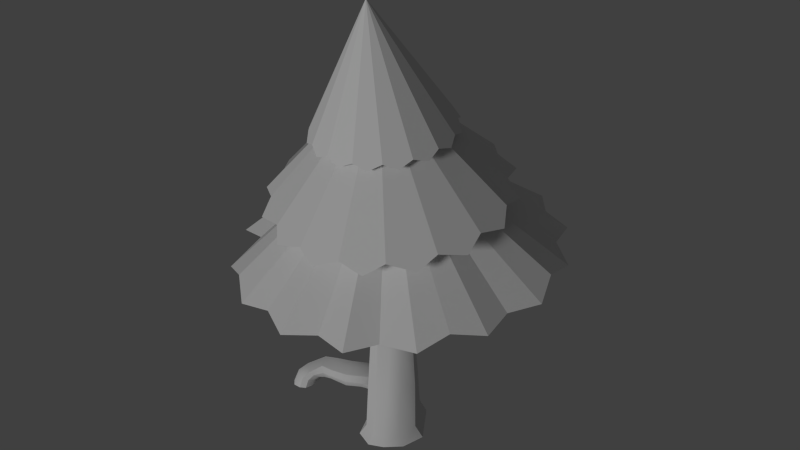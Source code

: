 # Source: conifersB.blend  (saved by Blender 2.78.0; exported with 4.5.12 LTS)
import bpy
from mathutils import Matrix  # noqa: F401  (used for matrix-valued properties, if any)

bpy.ops.wm.read_factory_settings(use_empty=True)
scene = bpy.context.scene
scene.name = 'Scene'

# ---- collections
col_collection_1 = bpy.data.collections.new('Collection 1'); scene.collection.children.link(col_collection_1)

# ---- world
world_world = bpy.data.worlds.new('World'); scene.world = world_world
world_world.color = (0.05088, 0.05088, 0.05088)
world_world.use_sun_shadow = False
world_world.sun_shadow_jitter_overblur = 0.0
world_world.cycles.sampling_method = 'NONE'
world_world.cycles.sample_map_resolution = 256

# ---- lights
light_hemi = bpy.data.lights.new('Hemi', 'SUN')
light_hemi.transmission_factor = 0.0
light_hemi.angle = 0.1993
light_hemi.energy = 1.0
light_hemi.shadow_buffer_clip_start = 0.5
light_hemi.shadow_soft_size = 0.1
light_hemi.shadow_cascade_max_distance = 1000.0

# ---- meshes
me_coniferb = bpy.data.meshes.new('coniferB')
me_coniferb.from_pydata([(-22.74, -1.976, -0.1448), (-23.08, -3.346, -0.2908), (-24.54, -4.244, -0.3593), (-25.47, -3.817, -0.2835), (-26.07, -2.593, -0.1397), (-26.68, -1.402, 0.1134), (-26.09, -0.17, 0.1376), (-25.11, 0.7737, 0.1458), (-24.02, 0.08591, 0.04287), (-23.38, -2.265, 17.14), (-23.37, -2.164, 12.97), (-23.41, -2.037, 11.31), (-23.51, -1.638, 8.392), (-23.44, -1.407, 5.472), (-23.19, -1.468, 2.675), (-23.56, -2.883, 17.14), (-23.54, -2.809, 12.97), (-23.58, -2.692, 11.32), (-23.69, -2.331, 8.423), (-23.63, -2.319, 5.531), (-23.4, -2.667, 2.667), (-24.57, -3.615, 17.14), (-24.62, -3.585, 12.97), (-24.68, -3.485, 11.32), (-24.88, -3.193, 8.434), (-24.99, -3.161, 5.553), (-24.87, -3.535, 2.728), (-25.2, -3.507, 17.14), (-25.27, -3.452, 12.97), (-25.35, -3.342, 11.31), (-25.59, -3.022, 8.39), (-25.8, -2.946, 5.466), (-25.76, -3.254, 2.575), (-25.44, -2.712, 17.14), (-25.55, -2.64, 12.96), (-25.65, -2.542, 11.32), (-25.93, -2.19, 8.343), (-26.17, -2.033, 5.375), (-26.22, -2.199, 2.462), (-25.52, -2.036, 17.14), (-25.62, -1.922, 12.96), (-25.78, -1.874, 11.41), (-26.07, -1.456, 8.301), (-26.24, -1.228, 5.291), (-26.37, -1.199, 2.398), (-25.03, -1.403, 17.14), (-25.11, -1.25, 12.95), (-25.45, -1.211, 11.75), (-25.67, -0.6064, 8.272), (-25.75, -0.4325, 5.229), (-25.93, -0.2035, 2.262), (-24.65, -1.237, 17.14), (-24.73, -0.8341, 12.95), (-24.67, -0.6952, 11.27), (-25.02, 0.01549, 8.233), (-25.17, 0.4802, 5.171), (-25.17, 0.755, 2.175), (-24.03, -1.435, 17.17), (-24.06, -1.195, 12.97), (-24.07, -1.053, 11.3), (-24.29, -0.501, 8.301), (-24.35, -0.08736, 5.283), (-24.25, 0.1506, 2.317), (-26.12, 0.5148, 14.8), (-26.34, 1.151, 14.66), (-25.63, 0.938, 14.84), (-25.81, 1.693, 14.74), (-22.29, -1.738, -0.9793), (-22.65, -3.34, -0.9793), (-24.57, -4.666, -0.9793), (-25.82, -4.127, -0.9793), (-26.54, -2.498, -0.9793), (-27.35, -1.31, -0.9793), (-26.67, 0.2757, -0.9793), (-25.25, 1.402, -0.9793), (-23.94, 0.7354, -0.9793), (-31.41, -0.1373, -0.2316), (-30.31, 0.2664, -0.3306), (-31.17, -0.8117, -0.7107), (-30.02, -0.524, -0.8912), (-31.0, -1.411, -0.2946), (-29.71, -1.185, -0.4334), (-30.94, -1.564, 0.05855), (-29.61, -1.34, -0.001561), (-30.93, -1.387, 0.443), (-29.67, -1.103, 0.4312), (-31.01, -0.9258, 0.7696), (-29.84, -0.5761, 0.8008), (-31.17, -0.4967, 0.9095), (-30.04, -0.09843, 0.9287), (-31.32, -0.1863, 0.4984), (-30.21, 0.2012, 0.4453), (-29.57, 0.8073, -0.3646), (-29.39, -0.1332, -0.8807), (-28.85, -0.6213, -0.4659), (-28.58, -0.6277, -0.08371), (-28.5, -0.2549, 0.332), (-28.66, 0.4016, 0.696), (-28.93, 0.8423, 0.7182), (-29.23, 0.9678, 0.2987), (-29.38, 1.062, -0.5289), (-29.2, 0.06338, -0.9845), (-28.6, -0.3274, -0.6223), (-28.29, -0.2632, -0.2943), (-28.21, 0.1849, 0.06502), (-28.38, 0.8912, 0.3803), (-28.66, 1.309, 0.4008), (-29.0, 1.358, 0.04585), (-29.2, 1.902, -0.9729), (-28.96, 0.2552, -0.9729), (-27.99, 0.07906, -0.9729), (-27.52, 0.431, -0.9729), (-27.42, 1.171, -0.9729), (-27.64, 2.148, -0.9729), (-28.05, 2.663, -0.9729), (-28.61, 2.636, -0.9729), (-31.62, -0.7873, -0.6111), (-31.45, -1.587, -0.2636), (-31.89, -1.081, 0.7074), (-32.05, -0.1673, -0.1012), (-31.47, -1.72, 0.1295), (-31.66, -1.555, 0.5686), (-32.08, -0.724, 0.7756), (-32.16, -0.3885, 0.4817), (-32.87, -0.8937, -0.5796), (-32.14, -1.178, -0.8269), (-32.08, -2.055, -0.6127), (-32.19, -2.488, -0.4339), (-32.5, -2.703, -0.2456), (-32.98, -2.653, -0.09484), (-33.31, -2.266, -0.08393), (-33.28, -1.607, -0.244), (-33.0, -1.087, -0.9729), (-32.22, -1.303, -0.9729), (-32.1, -2.228, -0.9729), (-32.24, -2.711, -0.9729), (-32.62, -2.942, -0.9729), (-33.16, -2.938, -0.9729), (-33.55, -2.538, -0.9729), (-33.5, -1.852, -0.9729), (-32.9, -1.134, 0.1732), (-32.89, -1.717, 0.3633), (-31.86, -1.814, -0.3313), (-31.96, -2.163, -0.06426), (-32.63, -0.5452, -0.297), (-32.23, -2.232, 0.1604), (-31.95, -0.9875, -0.6844), (-32.63, -2.069, 0.316), (-24.94, -0.2381, 12.27), (-25.58, -0.5492, 12.21), (-25.54, -0.2734, 11.07), (-25.13, 0.2033, 10.92), (-23.81, -4.031, -0.325), (-24.14, -3.249, 2.698), (-24.31, -2.81, 5.542), (-24.28, -2.762, 8.429), (-24.13, -3.088, 11.32), (-24.08, -3.197, 12.97), (-24.06, -3.249, 17.14), (-23.61, -4.239, -0.9793), (-31.41, -0.01069, 0.223), (-30.33, 0.3965, 0.1612), (-29.46, 1.045, 0.07328), (-29.23, 1.367, -0.1417), (-28.94, 2.504, -0.9729), (-33.21, -1.208, -0.3528), (-33.4, -1.441, -0.9729), (-32.89, -0.7724, 0.02693), (-32.18, -0.1643, 0.2972), (-21.73, 0.8661, 21.36), (-23.32, 1.704, 21.53), (-25.12, 1.88, 21.59), (-25.95, 1.484, 21.89), (-26.85, 1.363, 21.55), (-28.94, -4.01, 21.11), (-28.77, -4.831, 20.64), (-20.59, -0.5152, 21.12), (-24.21, -4.684, 29.28), (-22.51, -6.714, 20.22), (-24.24, -7.231, 20.17), (-26.04, -7.055, 20.24), (-28.13, -5.527, 20.86), (-25.67, -3.039, 14.19), (-25.95, -2.515, 14.06), (-26.36, -1.952, 13.93), (-26.14, -1.283, 13.52), (-31.64, -6.899, 12.56), (-32.06, -5.71, 12.02), (-31.64, -4.295, 11.65), (-32.2, -3.224, 10.98), (-31.6, -1.863, 10.62), (-31.78, -0.7202, 9.41), (-31.12, 0.2065, 8.52), (-24.57, -3.629, 19.94), (-25.42, -3.269, 19.99), (-25.01, -1.3, 20.24), (-23.43, -1.978, 20.16), (-23.34, -2.428, 20.09), (-24.1, -3.54, 19.95), (-25.69, -2.875, 20.04), (-25.78, -2.411, 20.1), (-24.08, -1.306, 20.24), (-25.03, -3.533, 19.95), (-23.43, -2.89, 20.03), (-23.69, -1.584, 20.21), (-25.68, -1.949, 20.16), (-24.55, -1.211, 20.25), (-25.41, -1.559, 20.21), (-23.7, -3.281, 19.98), (-16.34, 3.752, 13.63), (-16.95, 6.016, 13.54), (-19.01, 6.65, 13.79), (-20.39, 8.332, 13.85), (-22.54, 8.151, 14.02), (-24.47, 9.165, 13.97), (-26.45, 8.393, 14.45), (-28.55, 8.389, 13.88), (-29.96, 6.721, 13.82), (-32.03, 6.122, 13.59), (-32.9, 4.16, 13.88), (-34.36, 2.708, 13.16), (-34.48, 0.5525, 13.48), (-35.2, -1.332, 12.64), (-34.29, -3.344, 12.66), (-34.42, -5.384, 12.12), (-14.67, 2.57, 13.09), (-14.53, 0.3922, 13.46), (-13.88, -1.482, 12.57), (-14.93, -3.411, 12.45), (-14.73, -5.522, 12.05), (-16.23, -7.063, 12.31), (-17.06, -8.936, 11.62), (-19.32, -9.472, 11.55), (-20.54, -11.2, 11.33), (-22.67, -10.89, 11.46), (-24.62, -11.98, 11.24), (-26.58, -11.03, 11.63), (-28.7, -11.15, 11.36), (-30.28, -9.828, 12.17), (-32.14, -8.83, 11.67), (-31.87, -6.416, 12.86), (-23.72, -1.842, 14.77), (-23.79, -1.629, 14.75), (-23.98, -1.557, 14.8), (-24.12, -1.406, 14.78), (-24.33, -1.411, 14.82), (-24.51, -1.326, 14.79), (-24.95, -1.358, 14.73), (-24.97, -1.284, 14.72), (-25.17, -1.456, 14.7), (-25.15, -1.518, 14.71), (-25.32, -1.809, 14.77), (-25.47, -1.947, 14.71), (-25.47, -2.154, 14.73), (-25.55, -2.336, 14.66), (-25.47, -2.529, 14.68), (-25.47, -2.725, 14.61), (-23.57, -1.96, 14.7), (-23.57, -2.168, 14.72), (-23.5, -2.35, 14.65), (-23.58, -2.542, 14.67), (-23.58, -2.739, 14.6), (-23.72, -2.887, 14.63), (-23.8, -3.067, 14.56), (-23.99, -3.15, 14.59), (-24.14, -3.285, 14.53), (-24.34, -3.29, 14.58), (-24.53, -3.36, 14.53), (-24.72, -3.292, 14.58), (-24.92, -3.28, 14.54), (-25.07, -3.146, 14.6), (-25.25, -3.057, 14.57), (-25.28, -2.872, 14.85), (-24.81, -3.627, 19.94), (-25.25, -3.44, 19.96), (-24.31, -1.213, 20.25), (-23.34, -2.669, 20.06), (-24.32, -3.63, 19.94), (-23.53, -1.768, 20.19), (-24.79, -1.209, 20.25), (-25.58, -1.728, 20.19), (-25.24, -1.39, 20.23), (-23.53, -3.112, 20.0), (-23.34, -2.188, 20.12), (-25.59, -3.097, 20.01), (-25.78, -2.652, 20.07), (-23.86, -1.4, 20.22), (-23.87, -3.449, 19.96), (-25.77, -2.171, 20.13), (-18.98, 2.038, 17.78), (-19.52, 3.75, 17.69), (-21.1, 3.964, 18.13), (-22.23, 5.169, 18.09), (-23.81, 4.788, 18.44), (-25.3, 5.457, 18.28), (-26.65, 4.516, 18.53), (-28.25, 4.569, 18.24), (-29.18, 3.229, 18.43), (-30.65, 2.643, 17.96), (-31.07, 1.244, 18.24), (-32.12, -0.03062, 17.49), (-31.73, -1.695, 17.45), (-32.44, -3.043, 16.91), (-31.59, -4.349, 16.98), (-31.56, -5.937, 16.29), (-17.58, 1.416, 17.14), (-24.37, -3.516, 24.77), (-17.52, -0.1272, 17.24), (-16.7, -1.477, 16.52), (-17.32, -2.917, 16.59), (-17.02, -4.49, 15.93), (-18.19, -5.729, 16.08), (-18.49, -7.163, 15.47), (-20.08, -8.0, 15.76), (-20.88, -9.09, 15.19), (-22.53, -9.202, 15.6), (-23.84, -9.977, 15.14), (-25.16, -9.568, 15.72), (-26.91, -9.689, 15.34), (-27.89, -8.686, 15.92), (-29.62, -8.27, 15.74), (-30.22, -6.871, 16.4), (-25.74, -2.794, 14.0), (-26.1, -2.248, 13.98), (-26.16, -1.684, 13.67), (-25.67, -3.039, 14.19), (-25.95, -2.515, 14.06), (-26.36, -1.952, 13.93), (-26.14, -1.283, 13.52), (-31.64, -6.899, 12.56), (-32.06, -5.71, 12.02), (-31.64, -4.295, 11.65), (-32.2, -3.224, 10.98), (-31.6, -1.863, 10.62), (-31.78, -0.7202, 9.41), (-31.12, 0.2065, 8.52), (-25.74, -2.794, 14.0), (-26.1, -2.248, 13.98), (-26.16, -1.684, 13.67), (-18.98, 2.038, 17.78), (-19.52, 3.75, 17.69), (-21.1, 3.964, 18.13), (-22.23, 5.169, 18.09), (-23.81, 4.788, 18.44), (-25.3, 5.457, 18.28), (-26.65, 4.516, 18.53), (-28.25, 4.569, 18.24), (-29.18, 3.229, 18.43), (-30.65, 2.643, 17.96), (-31.07, 1.244, 18.24), (-32.12, -0.03062, 17.49), (-31.73, -1.695, 17.45), (-32.44, -3.043, 16.91), (-31.59, -4.349, 16.98), (-31.56, -5.937, 16.29), (-17.58, 1.416, 17.14), (-24.5, -2.744, 21.11), (-17.52, -0.1272, 17.24), (-16.7, -1.477, 16.52), (-17.32, -2.917, 16.59), (-17.02, -4.49, 15.93), (-18.19, -5.729, 16.08), (-18.49, -7.163, 15.47), (-20.08, -8.0, 15.76), (-20.88, -9.09, 15.19), (-22.53, -9.202, 15.6), (-23.84, -9.977, 15.14), (-25.16, -9.568, 15.72), (-26.91, -9.689, 15.34), (-27.89, -8.686, 15.92), (-29.62, -8.27, 15.74), (-30.22, -6.871, 16.4), (-21.24, -0.06581, 21.72), (-22.56, 1.152, 21.77), (-24.22, 1.652, 21.88), (-27.49, 0.6747, 21.8), (-28.25, 0.2304, 21.4), (-28.59, -0.6537, 21.62), (-29.11, -1.344, 21.18), (-29.11, -2.299, 21.38), (-29.29, -3.122, 20.91), (-24.36, -3.568, 25.12), (-20.4, -1.457, 21.32), (-20.07, -2.23, 20.85), (-20.24, -3.168, 21.06), (-20.25, -4.007, 20.58), (-20.75, -4.813, 20.81), (-21.11, -5.582, 20.36), (-21.86, -6.141, 20.63), (-23.39, -6.951, 20.54), (-25.13, -7.118, 20.55), (-26.79, -6.618, 20.66), (-27.63, -6.212, 20.4)], [], [(61, 13, 14, 62), (60, 12, 13, 61), (59, 11, 12, 60), (58, 10, 11, 59), (57, 9, 10, 58), (0, 67, 75, 8), (52, 51, 57, 58), (7, 8, 75, 74), (56, 55, 61, 62), (55, 54, 60, 61), (54, 53, 59, 60), (53, 52, 58, 59), (6, 50, 56, 7), (50, 49, 55, 56), (49, 48, 54, 55), (149, 148, 65, 63), (47, 46, 52, 53), (46, 45, 51, 52), (40, 39, 45, 46), (5, 6, 73, 72), (44, 43, 49, 50), (43, 42, 48, 49), (42, 41, 47, 48), (41, 40, 46, 47), (34, 33, 39, 40), (4, 5, 72, 71), (38, 37, 43, 44), (37, 36, 42, 43), (36, 35, 41, 42), (35, 34, 40, 41), (3, 32, 38, 4), (32, 31, 37, 38), (31, 30, 36, 37), (30, 29, 35, 36), (29, 28, 34, 35), (28, 27, 33, 34), (22, 21, 27, 28), (2, 3, 70, 69), (26, 25, 31, 32), (25, 24, 30, 31), (24, 23, 29, 30), (23, 22, 28, 29), (156, 157, 22, 23), (152, 2, 69, 159), (153, 154, 25, 26), (154, 155, 24, 25), (155, 156, 23, 24), (157, 158, 21, 22), (0, 14, 20, 1), (14, 13, 19, 20), (13, 12, 18, 19), (12, 11, 17, 18), (11, 10, 16, 17), (10, 9, 15, 16), (54, 48, 150, 151), (150, 149, 63, 64), (148, 151, 66, 65), (151, 150, 64, 66), (7, 56, 62, 8), (6, 7, 74, 73), (0, 1, 68, 67), (3, 4, 71, 70), (77, 161, 162, 92), (77, 92, 93, 79), (81, 79, 93, 94), (80, 81, 83, 82), (83, 95, 96, 85), (87, 85, 96, 97), (86, 87, 89, 88), (88, 89, 91, 90), (94, 93, 101, 102), (161, 91, 99, 162), (125, 126, 134, 133), (96, 95, 103, 104), (162, 99, 107, 163), (83, 81, 94, 95), (89, 87, 97, 98), (97, 96, 104, 105), (92, 100, 101, 93), (91, 89, 98, 99), (103, 102, 110, 111), (105, 104, 112, 113), (100, 108, 109, 101), (102, 101, 109, 110), (98, 97, 105, 106), (99, 98, 106, 107), (124, 132, 166, 165), (95, 94, 102, 103), (104, 103, 111, 112), (82, 84, 121, 120), (84, 86, 118, 121), (124, 144, 146, 125), (78, 80, 117, 116), (106, 105, 113, 114), (107, 106, 114, 115), (145, 128, 127, 143), (167, 165, 131, 140), (80, 82, 120, 117), (86, 88, 122, 118), (147, 129, 128, 145), (79, 81, 80, 78), (88, 90, 123, 122), (145, 143, 120, 121), (167, 140, 123, 168), (76, 78, 116, 119), (118, 122, 141, 147), (77, 79, 78, 76), (118, 147, 145, 121), (141, 140, 131, 130), (144, 124, 165, 167), (142, 143, 127, 126), (127, 128, 136, 135), (128, 129, 137, 136), (124, 125, 133, 132), (116, 117, 142, 146), (147, 141, 130, 129), (119, 116, 146, 144), (142, 126, 125, 146), (129, 130, 138, 137), (130, 131, 139, 138), (126, 127, 135, 134), (122, 123, 140, 141), (83, 85, 84, 82), (117, 120, 143, 142), (53, 54, 151, 148), (48, 47, 149, 150), (47, 53, 148, 149), (4, 38, 44, 5), (5, 44, 50, 6), (2, 26, 32, 3), (62, 14, 0, 8), (153, 152, 1, 20), (26, 2, 152, 153), (16, 15, 158, 157), (18, 17, 156, 155), (19, 18, 155, 154), (20, 19, 154, 153), (1, 152, 159, 68), (17, 16, 157, 156), (85, 87, 86, 84), (91, 161, 160, 90), (131, 165, 166, 139), (76, 119, 168, 160), (144, 167, 168, 119), (90, 160, 168, 123), (107, 115, 164, 163), (100, 163, 164, 108), (92, 162, 163, 100), (161, 77, 76, 160), (177, 388, 387, 386), (177, 379, 380, 174), (177, 375, 376, 377), (177, 174, 175), (177, 374, 171, 172), (177, 389, 178, 388), (177, 377, 378, 379), (177, 384, 383, 382), (177, 372, 169, 373), (177, 382, 176, 372), (177, 386, 385, 384), (177, 172, 173), (177, 391, 180, 390), (177, 181, 392, 391), (177, 373, 170, 374), (177, 390, 179, 389), (185, 192, 191, 324), (183, 188, 187, 322), (187, 186, 182, 322), (191, 190, 184, 324), (184, 190, 189, 323), (198, 277, 234, 233), (239, 194, 284, 240), (227, 259, 258, 226), (236, 268, 267, 235), (228, 260, 259, 227), (222, 254, 255, 223), (219, 251, 252, 220), (237, 269, 268, 236), (229, 261, 260, 228), (214, 246, 247, 215), (238, 270, 269, 237), (215, 247, 248, 216), (223, 255, 256, 224), (239, 271, 270, 238), (213, 245, 246, 214), (230, 262, 261, 229), (211, 243, 244, 212), (216, 248, 249, 217), (231, 263, 262, 230), (240, 272, 271, 239), (210, 242, 243, 211), (232, 264, 263, 231), (209, 241, 242, 210), (224, 256, 272, 240), (220, 252, 253, 221), (233, 265, 264, 232), (225, 257, 241, 209), (217, 249, 250, 218), (234, 266, 265, 233), (226, 258, 257, 225), (221, 253, 254, 222), (235, 267, 266, 234), (218, 250, 251, 219), (218, 219, 280, 207), (215, 279, 206, 214), (221, 288, 205, 220), (204, 210, 211, 286), (229, 203, 282, 230), (236, 273, 202, 237), (212, 213, 275, 201), (200, 222, 223, 285), (224, 199, 285, 223), (283, 197, 227, 226), (225, 196, 283, 226), (217, 281, 195, 216), (235, 193, 273, 236), (240, 284, 199, 224), (198, 233, 232, 287), (229, 228, 276, 203), (197, 276, 228, 227), (202, 274, 238, 237), (200, 288, 221, 222), (239, 238, 274, 194), (234, 277, 193, 235), (214, 206, 275, 213), (205, 280, 219, 220), (216, 195, 279, 215), (209, 278, 196, 225), (218, 207, 281, 217), (230, 282, 208, 231), (212, 201, 286, 211), (204, 278, 209, 210), (231, 208, 287, 232), (306, 313, 312, 311), (306, 301, 302, 303), (306, 297, 298, 299), (306, 303, 304), (306, 293, 294, 295), (306, 315, 314, 313), (306, 299, 300, 301), (306, 309, 308, 307), (306, 289, 290, 291), (306, 307, 305, 289), (306, 311, 310, 309), (306, 295, 296), (306, 319, 318, 317), (306, 321, 320, 319), (306, 291, 292, 293), (306, 317, 316, 315), (189, 188, 183, 323), (212, 244, 245, 213), (328, 338, 334, 335), (326, 336, 330, 331), (330, 336, 325, 329), (334, 338, 327, 333), (327, 337, 332, 333), (332, 337, 326, 331), (356, 361, 362, 363), (356, 353, 352, 351), (356, 349, 348, 347), (371, 354, 353, 356), (356, 345, 344, 343), (356, 363, 364, 365), (356, 351, 350, 349), (356, 357, 358, 359), (356, 341, 340, 339), (356, 339, 355, 357), (356, 359, 360, 361), (347, 346, 345, 356), (356, 367, 368, 369), (356, 369, 370, 371), (356, 343, 342, 341), (356, 365, 366, 367), (381, 386, 387, 388), (381, 174, 380, 379), (381, 377, 376, 375), (181, 175, 174, 381), (381, 172, 171, 374), (381, 388, 178, 389), (381, 379, 378, 377), (381, 382, 383, 384), (381, 373, 169, 372), (381, 372, 176, 382), (381, 384, 385, 386), (173, 172, 381), (381, 390, 180, 391), (381, 391, 392, 181), (381, 374, 170, 373), (381, 389, 179, 390), (181, 177, 175), (321, 306, 304), (297, 306, 296), (375, 177, 173), (375, 173, 381)])
me_coniferb.polygons.foreach_set('use_smooth', [1, 1, 1, 1, 1, 1, 1, 1, 1, 1, 1, 1, 1, 1, 1, 1, 1, 1, 1, 1, 1, 1, 1, 1, 1, 1, 1, 1, 1, 1, 1, 1, 1, 1, 1, 1, 1, 1, 1, 1, 1, 1, 1, 1, 1, 1, 1, 1, 1, 1, 1, 1, 1, 1, 1, 1, 1, 1, 1, 1, 1, 1, 1, 1, 1, 1, 1, 1, 1, 1, 1, 1, 1, 1, 1, 1, 1, 1, 1, 1, 1, 1, 1, 1, 1, 1, 1, 1, 1, 1, 1, 1, 1, 1, 1, 1, 1, 1, 1, 1, 1, 1, 1, 1, 1, 1, 1, 1, 1, 1, 1, 1, 1, 1, 1, 1, 1, 1, 1, 1, 1, 1, 1, 1, 1, 1, 1, 1, 1, 1, 1, 1, 1, 1, 1, 1, 1, 1, 1, 1, 1, 1, 1, 1, 1, 1, 1, 1, 1, 0, 0, 0, 0, 0, 0, 0, 0, 0, 0, 0, 0, 0, 0, 0, 0, 0, 0, 0, 0, 0, 0, 0, 0, 0, 0, 0, 0, 0, 0, 0, 0, 0, 0, 0, 0, 0, 0, 0, 0, 0, 0, 0, 0, 0, 0, 0, 0, 0, 0, 0, 0, 0, 0, 0, 0, 0, 0, 0, 0, 0, 0, 0, 0, 0, 0, 0, 0, 0, 0, 0, 0, 0, 0, 0, 0, 0, 0, 0, 0, 0, 0, 0, 0, 0, 0, 0, 0, 0, 0, 0, 0, 0, 0, 0, 0, 0, 0, 0, 0, 0, 0, 0, 0, 0, 0, 0, 0, 0, 0, 0, 0, 0, 0, 0, 0, 0, 0, 0, 0, 0, 0, 0, 0, 0, 0, 0, 0, 0, 0, 0, 0, 0, 0, 0, 0, 0, 0, 0, 0, 0, 0, 0, 0, 0])
_k = set([(0, 14), (0, 67), (2, 26), (2, 69), (3, 32), (3, 70), (5, 44), (5, 72), (6, 50), (6, 73), (7, 56), (7, 74), (8, 62), (8, 75), (9, 10), (10, 11), (11, 12), (12, 13), (13, 14), (21, 22), (22, 23), (23, 24), (24, 25), (25, 26), (27, 28), (28, 29), (29, 30), (30, 31), (31, 32), (39, 40), (40, 41), (41, 42), (42, 43), (43, 44), (45, 46), (46, 47), (47, 149), (48, 49), (48, 150), (49, 50), (51, 52), (52, 53), (53, 148), (54, 55), (54, 151), (55, 56), (57, 58), (58, 59), (59, 60), (60, 61), (61, 62), (63, 149), (64, 150), (65, 148), (66, 151), (76, 77), (76, 119), (77, 92), (82, 83), (82, 120), (83, 95), (84, 85), (84, 121), (85, 96), (88, 89), (88, 122), (89, 98), (92, 100), (95, 103), (96, 104), (98, 106), (100, 108), (103, 111), (104, 112), (106, 114), (119, 144), (120, 143), (121, 145), (122, 141), (124, 132), (124, 144), (127, 135), (127, 143), (128, 136), (128, 145), (130, 138), (130, 141)])
me_coniferb.attributes.new('sharp_edge', 'BOOLEAN', 'EDGE').data.foreach_set('value', [ (min(e.vertices), max(e.vertices)) in _k for e in me_coniferb.edges])
_uv = me_coniferb.uv_layers.new(name='UVMap')
_uv.uv.foreach_set('vector', [0.75, 0.75, 0.75, 0.75, 0.75, 0.75, 0.75, 0.75, 0.75, 0.75, 0.75, 0.75, 0.75, 0.75, 0.75, 0.75, 0.75, 0.75, 0.75, 0.75, 0.75, 0.75, 0.75, 0.75, 0.75, 0.75, 0.75, 0.75, 0.75, 0.75, 0.75, 0.75, 0.75, 0.75, 0.75, 0.75, 0.75, 0.75, 0.75, 0.75, 0.75, 0.75, 0.75, 0.75, 0.75, 0.75, 0.75, 0.75, 0.75, 0.75, 0.75, 0.75, 0.75, 0.75, 0.75, 0.75, 0.75, 0.75, 0.75, 0.75, 0.75, 0.75, 0.75, 0.75, 0.75, 0.75, 0.75, 0.75, 0.75, 0.75, 0.75, 0.75, 0.75, 0.75, 0.75, 0.75, 0.75, 0.75, 0.75, 0.75, 0.75, 0.75, 0.75, 0.75, 0.75, 0.75, 0.75, 0.75, 0.75, 0.75, 0.75, 0.75, 0.75, 0.75, 0.75, 0.75, 0.75, 0.75, 0.75, 0.75, 0.75, 0.75, 0.75, 0.75, 0.75, 0.75, 0.75, 0.75, 0.75, 0.75, 0.75, 0.75, 0.75, 0.75, 0.75, 0.75, 0.75, 0.75, 0.75, 0.75, 0.75, 0.75, 0.75, 0.75, 0.75, 0.75, 0.75, 0.75, 0.75, 0.75, 0.75, 0.75, 0.75, 0.75, 0.75, 0.75, 0.75, 0.75, 0.75, 0.75, 0.75, 0.75, 0.75, 0.75, 0.75, 0.75, 0.75, 0.75, 0.75, 0.75, 0.75, 0.75, 0.75, 0.75, 0.75, 0.75, 0.75, 0.75, 0.75, 0.75, 0.75, 0.75, 0.75, 0.75, 0.75, 0.75, 0.75, 0.75, 0.75, 0.75, 0.75, 0.75, 0.75, 0.75, 0.75, 0.75, 0.75, 0.75, 0.75, 0.75, 0.75, 0.75, 0.75, 0.75, 0.75, 0.75, 0.75, 0.75, 0.75, 0.75, 0.75, 0.75, 0.75, 0.75, 0.75, 0.75, 0.75, 0.75, 0.75, 0.75, 0.75, 0.75, 0.75, 0.75, 0.75, 0.75, 0.75, 0.75, 0.75, 0.75, 0.75, 0.75, 0.75, 0.75, 0.75, 0.75, 0.75, 0.75, 0.75, 0.75, 0.75, 0.75, 0.75, 0.75, 0.75, 0.75, 0.75, 0.75, 0.75, 0.75, 0.75, 0.75, 0.75, 0.75, 0.75, 0.75, 0.75, 0.75, 0.75, 0.75, 0.75, 0.75, 0.75, 0.75, 0.75, 0.75, 0.75, 0.75, 0.75, 0.75, 0.75, 0.75, 0.75, 0.75, 0.75, 0.75, 0.75, 0.75, 0.75, 0.75, 0.75, 0.75, 0.75, 0.75, 0.75, 0.75, 0.75, 0.75, 0.75, 0.75, 0.75, 0.75, 0.75, 0.75, 0.75, 0.75, 0.75, 0.75, 0.75, 0.75, 0.75, 0.75, 0.75, 0.75, 0.75, 0.75, 0.75, 0.75, 0.75, 0.75, 0.75, 0.75, 0.75, 0.75, 0.75, 0.75, 0.75, 0.75, 0.75, 0.75, 0.75, 0.75, 0.75, 0.75, 0.75, 0.75, 0.75, 0.75, 0.75, 0.75, 0.75, 0.75, 0.75, 0.75, 0.75, 0.75, 0.75, 0.75, 0.75, 0.75, 0.75, 0.75, 0.75, 0.75, 0.75, 0.75, 0.75, 0.75, 0.75, 0.75, 0.75, 0.75, 0.75, 0.75, 0.75, 0.75, 0.75, 0.75, 0.75, 0.75, 0.75, 0.75, 0.75, 0.75, 0.75, 0.75, 0.75, 0.75, 0.75, 0.75, 0.75, 0.75, 0.75, 0.75, 0.75, 0.75, 0.75, 0.75, 0.75, 0.75, 0.75, 0.75, 0.75, 0.75, 0.75, 0.75, 0.75, 0.75, 0.75, 0.75, 0.75, 0.75, 0.75, 0.75, 0.75, 0.75, 0.75, 0.75, 0.75, 0.75, 0.75, 0.75, 0.75, 0.75, 0.75, 0.75, 0.75, 0.75, 0.75, 0.75, 0.75, 0.75, 0.75, 0.75, 0.75, 0.75, 0.75, 0.75, 0.75, 0.75, 0.75, 0.75, 0.75, 0.75, 0.75, 0.75, 0.75, 0.75, 0.75, 0.75, 0.75, 0.75, 0.75, 0.75, 0.75, 0.75, 0.75, 0.75, 0.75, 0.75, 0.75, 0.75, 0.75, 0.75, 0.75, 0.75, 0.75, 0.75, 0.75, 0.75, 0.75, 0.75, 0.75, 0.75, 0.75, 0.75, 0.75, 0.75, 0.75, 0.75, 0.75, 0.75, 0.75, 0.75, 0.75, 0.75, 0.75, 0.75, 0.75, 0.75, 0.75, 0.75, 0.75, 0.75, 0.75, 0.75, 0.75, 0.75, 0.75, 0.75, 0.75, 0.75, 0.75, 0.75, 0.75, 0.75, 0.75, 0.75, 0.75, 0.75, 0.75, 0.75, 0.75, 0.75, 0.75, 0.75, 0.75, 0.75, 0.75, 0.75, 0.75, 0.75, 0.75, 0.75, 0.75, 0.75, 0.75, 0.75, 0.75, 0.75, 0.75, 0.75, 0.75, 0.75, 0.75, 0.75, 0.75, 0.75, 0.75, 0.75, 0.75, 0.75, 0.75, 0.75, 0.75, 0.75, 0.75, 0.75, 0.75, 0.75, 0.75, 0.75, 0.75, 0.75, 0.75, 0.75, 0.75, 0.75, 0.75, 0.75, 0.75, 0.75, 0.75, 0.75, 0.75, 0.75, 0.75, 0.75, 0.75, 0.75, 0.75, 0.75, 0.75, 0.75, 0.75, 0.75, 0.75, 0.75, 0.75, 0.75, 0.75, 0.75, 0.75, 0.75, 0.75, 0.75, 0.75, 0.75, 0.75, 0.75, 0.75, 0.75, 0.75, 0.75, 0.75, 0.75, 0.75, 0.75, 0.75, 0.75, 0.75, 0.75, 0.75, 0.75, 0.75, 0.75, 0.75, 0.75, 0.75, 0.75, 0.75, 0.75, 0.75, 0.75, 0.75, 0.75, 0.75, 0.75, 0.75, 0.75, 0.75, 0.75, 0.75, 0.75, 0.75, 0.75, 0.75, 0.75, 0.75, 0.75, 0.75, 0.75, 0.75, 0.75, 0.75, 0.75, 0.75, 0.75, 0.75, 0.75, 0.75, 0.75, 0.75, 0.75, 0.75, 0.75, 0.75, 0.75, 0.75, 0.75, 0.75, 0.75, 0.75, 0.75, 0.75, 0.75, 0.75, 0.75, 0.75, 0.75, 0.75, 0.75, 0.75, 0.75, 0.75, 0.75, 0.75, 0.75, 0.75, 0.75, 0.75, 0.75, 0.75, 0.75, 0.75, 0.75, 0.75, 0.75, 0.75, 0.75, 0.75, 0.75, 0.75, 0.75, 0.75, 0.75, 0.75, 0.75, 0.75, 0.75, 0.75, 0.75, 0.75, 0.75, 0.75, 0.75, 0.75, 0.75, 0.75, 0.75, 0.75, 0.75, 0.75, 0.75, 0.75, 0.75, 0.75, 0.75, 0.75, 0.75, 0.75, 0.75, 0.75, 0.75, 0.75, 0.75, 0.75, 0.75, 0.75, 0.75, 0.75, 0.75, 0.75, 0.75, 0.75, 0.75, 0.75, 0.75, 0.75, 0.75, 0.75, 0.75, 0.75, 0.75, 0.75, 0.75, 0.75, 0.75, 0.75, 0.75, 0.75, 0.75, 0.75, 0.75, 0.75, 0.75, 0.75, 0.75, 0.75, 0.75, 0.75, 0.75, 0.75, 0.75, 0.75, 0.75, 0.75, 0.75, 0.75, 0.75, 0.75, 0.75, 0.75, 0.75, 0.75, 0.75, 0.75, 0.75, 0.75, 0.75, 0.75, 0.75, 0.75, 0.75, 0.75, 0.75, 0.75, 0.75, 0.75, 0.75, 0.75, 0.75, 0.75, 0.75, 0.75, 0.75, 0.75, 0.75, 0.75, 0.75, 0.75, 0.75, 0.75, 0.75, 0.75, 0.75, 0.75, 0.75, 0.75, 0.75, 0.75, 0.75, 0.75, 0.75, 0.75, 0.75, 0.75, 0.75, 0.75, 0.75, 0.75, 0.75, 0.75, 0.75, 0.75, 0.75, 0.75, 0.75, 0.75, 0.75, 0.75, 0.75, 0.75, 0.75, 0.75, 0.75, 0.75, 0.75, 0.75, 0.75, 0.75, 0.75, 0.75, 0.75, 0.75, 0.75, 0.75, 0.75, 0.75, 0.75, 0.75, 0.75, 0.75, 0.75, 0.75, 0.75, 0.75, 0.75, 0.75, 0.75, 0.75, 0.75, 0.75, 0.75, 0.75, 0.75, 0.75, 0.75, 0.75, 0.75, 0.75, 0.75, 0.75, 0.75, 0.75, 0.75, 0.75, 0.75, 0.75, 0.75, 0.75, 0.75, 0.75, 0.75, 0.75, 0.75, 0.75, 0.75, 0.75, 0.75, 0.75, 0.75, 0.75, 0.75, 0.75, 0.75, 0.75, 0.75, 0.75, 0.75, 0.75, 0.75, 0.75, 0.75, 0.75, 0.75, 0.75, 0.75, 0.75, 0.75, 0.75, 0.75, 0.75, 0.75, 0.75, 0.75, 0.75, 0.75, 0.75, 0.75, 0.75, 0.75, 0.75, 0.75, 0.75, 0.75, 0.75, 0.75, 0.75, 0.75, 0.75, 0.75, 0.75, 0.75, 0.75, 0.75, 0.75, 0.75, 0.75, 0.75, 0.75, 0.75, 0.75, 0.75, 0.75, 0.75, 0.75, 0.75, 0.75, 0.75, 0.75, 0.75, 0.75, 0.75, 0.75, 0.75, 0.75, 0.75, 0.75, 0.75, 0.75, 0.75, 0.75, 0.75, 0.75, 0.75, 0.75, 0.75, 0.75, 0.75, 0.75, 0.75, 0.75, 0.75, 0.75, 0.75, 0.75, 0.75, 0.75, 0.75, 0.75, 0.75, 0.75, 0.75, 0.75, 0.75, 0.75, 0.75, 0.75, 0.75, 0.75, 0.75, 0.75, 0.75, 0.75, 0.75, 0.75, 0.75, 0.75, 0.75, 0.75, 0.75, 0.75, 0.75, 0.75, 0.75, 0.75, 0.75, 0.75, 0.75, 0.75, 0.75, 0.75, 0.75, 0.75, 0.75, 0.75, 0.75, 0.75, 0.75, 0.75, 0.75, 0.75, 0.75, 0.75, 0.75, 0.75, 0.75, 0.75, 0.75, 0.75, 0.75, 0.75, 0.75, 0.75, 0.75, 0.75, 0.75, 0.75, 0.75, 0.75, 0.75, 0.75, 0.75, 0.75, 0.75, 0.75, 0.75, 0.75, 0.75, 0.75, 0.75, 0.75, 0.75, 0.75, 0.75, 0.75, 0.75, 0.75, 0.75, 0.75, 0.75, 0.75, 0.75, 0.75, 0.75, 0.75, 0.75, 0.75, 0.75, 0.75, 0.75, 0.75, 0.75, 0.75, 0.75, 0.75, 0.75, 0.75, 0.75, 0.75, 0.75, 0.75, 0.75, 0.75, 0.75, 0.75, 0.75, 0.75, 0.75, 0.75, 0.75, 0.75, 0.75, 0.75, 0.75, 0.75, 0.75, 0.75, 0.75, 0.75, 0.75, 0.75, 0.75, 0.75, 0.75, 0.75, 0.75, 0.75, 0.75, 0.75, 0.75, 0.75, 0.75, 0.75, 0.75, 0.75, 0.75, 0.75, 0.75, 0.75, 0.75, 0.75, 0.75, 0.75, 0.75, 0.75, 0.75, 0.75, 0.75, 0.75, 0.75, 0.75, 0.75, 0.75, 0.75, 0.75, 0.75, 0.75, 0.75, 0.75, 0.75, 0.75, 0.75, 0.75, 0.75, 0.75, 0.75, 0.75, 0.75, 0.75, 0.75, 0.75, 0.75, 0.75, 0.75, 0.75, 0.75, 0.75, 0.75, 0.75, 0.75, 0.75, 0.75, 0.75, 0.75, 0.75, 0.75, 0.75, 0.75, 0.75, 0.75, 0.75, 0.75, 0.75, 0.75, 0.75, 0.75, 0.75, 0.75, 0.75, 0.75, 0.75, 0.75, 0.75, 0.75, 0.75, 0.75, 0.75, 0.75, 0.75, 0.75, 0.75, 0.75, 0.75, 0.75, 0.75, 0.75, 0.75, 0.75, 0.75, 0.75, 0.75, 0.75, 0.75, 0.75, 0.75, 0.75, 0.75, 0.75, 0.75, 0.75, 0.75, 0.75, 0.75, 0.75, 0.75, 0.75, 0.75, 0.75, 0.75, 0.75, 0.75, 0.75, 0.75, 0.75, 0.75, 0.75, 0.75, 0.75, 0.75, 0.75, 0.75, 0.75, 0.75, 0.75, 0.75, 0.75, 0.75, 0.75, 0.75, 0.75, 0.25, 0.75, 0.25, 0.75, 0.25, 0.75, 0.25, 0.75, 0.25, 0.75, 0.25, 0.75, 0.25, 0.75, 0.25, 0.75, 0.25, 0.75, 0.25, 0.75, 0.25, 0.75, 0.25, 0.75, 0.25, 0.75, 0.25, 0.75, 0.25, 0.75, 0.25, 0.75, 0.25, 0.75, 0.25, 0.75, 0.25, 0.75, 0.25, 0.75, 0.25, 0.75, 0.25, 0.75, 0.25, 0.75, 0.25, 0.75, 0.25, 0.75, 0.25, 0.75, 0.25, 0.75, 0.25, 0.75, 0.25, 0.75, 0.25, 0.75, 0.25, 0.75, 0.25, 0.75, 0.25, 0.75, 0.25, 0.75, 0.25, 0.75, 0.25, 0.75, 0.25, 0.75, 0.25, 0.75, 0.25, 0.75, 0.25, 0.75, 0.25, 0.75, 0.25, 0.75, 0.25, 0.75, 0.25, 0.75, 0.25, 0.75, 0.25, 0.75, 0.25, 0.75, 0.25, 0.75, 0.25, 0.75, 0.25, 0.75, 0.25, 0.75, 0.25, 0.75, 0.25, 0.75, 0.25, 0.75, 0.25, 0.75, 0.25, 0.75, 0.25, 0.75, 0.25, 0.75, 0.25, 0.75, 0.25, 0.75, 0.25, 0.75, 0.25, 0.75, 0.25, 0.75, 0.25, 0.75, 0.25, 0.75, 0.25, 0.75, 0.25, 0.75, 0.25, 0.75, 0.25, 0.75, 0.25, 0.75, 0.25, 0.75, 0.25, 0.75, 0.25, 0.75, 0.25, 0.75, 0.25, 0.75, 0.25, 0.75, 0.25, 0.75, 0.25, 0.75, 0.25, 0.75, 0.25, 0.75, 0.25, 0.75, 0.25, 0.75, 0.25, 0.75, 0.25, 0.75, 0.25, 0.75, 0.25, 0.75, 0.25, 0.75, 0.25, 0.75, 0.25, 0.75, 0.25, 0.75, 0.25, 0.75, 0.25, 0.75, 0.25, 0.75, 0.25, 0.75, 0.25, 0.75, 0.25, 0.75, 0.25, 0.75, 0.25, 0.75, 0.25, 0.75, 0.25, 0.75, 0.25, 0.75, 0.25, 0.75, 0.25, 0.75, 0.25, 0.75, 0.25, 0.75, 0.25, 0.75, 0.25, 0.75, 0.25, 0.75, 0.25, 0.75, 0.25, 0.75, 0.25, 0.75, 0.25, 0.75, 0.25, 0.75, 0.25, 0.75, 0.25, 0.75, 0.25, 0.75, 0.25, 0.75, 0.25, 0.75, 0.25, 0.75, 0.25, 0.75, 0.25, 0.75, 0.25, 0.75, 0.25, 0.75, 0.25, 0.75, 0.25, 0.75, 0.25, 0.75, 0.25, 0.75, 0.25, 0.75, 0.25, 0.75, 0.25, 0.75, 0.25, 0.75, 0.25, 0.75, 0.25, 0.75, 0.25, 0.75, 0.25, 0.75, 0.25, 0.75, 0.25, 0.75, 0.25, 0.75, 0.25, 0.75, 0.25, 0.75, 0.25, 0.75, 0.25, 0.75, 0.25, 0.75, 0.25, 0.75, 0.25, 0.75, 0.25, 0.75, 0.25, 0.75, 0.25, 0.75, 0.25, 0.75, 0.25, 0.75, 0.25, 0.75, 0.25, 0.75, 0.25, 0.75, 0.25, 0.75, 0.25, 0.75, 0.25, 0.75, 0.25, 0.75, 0.25, 0.75, 0.25, 0.75, 0.25, 0.75, 0.25, 0.75, 0.25, 0.75, 0.25, 0.75, 0.25, 0.75, 0.25, 0.75, 0.25, 0.75, 0.25, 0.75, 0.25, 0.75, 0.25, 0.75, 0.25, 0.75, 0.25, 0.75, 0.25, 0.75, 0.25, 0.75, 0.25, 0.75, 0.25, 0.75, 0.25, 0.75, 0.25, 0.75, 0.25, 0.75, 0.25, 0.75, 0.25, 0.75, 0.25, 0.75, 0.25, 0.75, 0.25, 0.75, 0.25, 0.75, 0.25, 0.75, 0.25, 0.75, 0.25, 0.75, 0.25, 0.75, 0.25, 0.75, 0.25, 0.75, 0.25, 0.75, 0.25, 0.75, 0.25, 0.75, 0.25, 0.75, 0.25, 0.75, 0.25, 0.75, 0.25, 0.75, 0.25, 0.75, 0.25, 0.75, 0.25, 0.75, 0.25, 0.75, 0.25, 0.75, 0.25, 0.75, 0.25, 0.75, 0.25, 0.75, 0.25, 0.75, 0.25, 0.75, 0.25, 0.75, 0.25, 0.75, 0.25, 0.75, 0.25, 0.75, 0.25, 0.75, 0.25, 0.75, 0.25, 0.75, 0.25, 0.75, 0.25, 0.75, 0.25, 0.75, 0.25, 0.75, 0.25, 0.75, 0.25, 0.75, 0.25, 0.75, 0.25, 0.75, 0.25, 0.75, 0.25, 0.75, 0.25, 0.75, 0.25, 0.75, 0.25, 0.75, 0.25, 0.75, 0.25, 0.75, 0.25, 0.75, 0.25, 0.75, 0.25, 0.75, 0.25, 0.75, 0.25, 0.75, 0.25, 0.75, 0.25, 0.75, 0.25, 0.75, 0.25, 0.75, 0.25, 0.75, 0.25, 0.75, 0.25, 0.75, 0.25, 0.75, 0.25, 0.75, 0.25, 0.75, 0.25, 0.75, 0.25, 0.75, 0.25, 0.75, 0.25, 0.75, 0.25, 0.75, 0.25, 0.75, 0.25, 0.75, 0.25, 0.75, 0.25, 0.75, 0.25, 0.75, 0.25, 0.75, 0.25, 0.75, 0.25, 0.75, 0.25, 0.75, 0.25, 0.75, 0.25, 0.75, 0.25, 0.75, 0.25, 0.75, 0.25, 0.75, 0.25, 0.75, 0.25, 0.75, 0.25, 0.75, 0.25, 0.75, 0.25, 0.75, 0.25, 0.75, 0.25, 0.75, 0.25, 0.75, 0.25, 0.75, 0.25, 0.75, 0.25, 0.75, 0.25, 0.75, 0.25, 0.75, 0.25, 0.75, 0.25, 0.75, 0.25, 0.75, 0.25, 0.75, 0.25, 0.75, 0.25, 0.75, 0.25, 0.75, 0.25, 0.75, 0.25, 0.75, 0.25, 0.75, 0.25, 0.75, 0.25, 0.75, 0.25, 0.75, 0.25, 0.75, 0.25, 0.75, 0.25, 0.75, 0.25, 0.75, 0.25, 0.75, 0.25, 0.75, 0.25, 0.75, 0.25, 0.75, 0.25, 0.75, 0.25, 0.75, 0.25, 0.75, 0.25, 0.75, 0.25, 0.75, 0.25, 0.75, 0.25, 0.75, 0.25, 0.75, 0.25, 0.75, 0.25, 0.75, 0.25, 0.75, 0.25, 0.75, 0.25, 0.75, 0.25, 0.75, 0.25, 0.75, 0.25, 0.75, 0.25, 0.75, 0.25, 0.75, 0.25, 0.75, 0.25, 0.75, 0.25, 0.75, 0.25, 0.75, 0.25, 0.75, 0.25, 0.75, 0.25, 0.75, 0.25, 0.75, 0.25, 0.75, 0.25, 0.75, 0.25, 0.75, 0.25, 0.75, 0.25, 0.75, 0.25, 0.75, 0.25, 0.75, 0.25, 0.75, 0.25, 0.75, 0.25, 0.75, 0.25, 0.75, 0.25, 0.75, 0.25, 0.75, 0.25, 0.75, 0.25, 0.75, 0.25, 0.75, 0.25, 0.75, 0.25, 0.75, 0.25, 0.75, 0.25, 0.75, 0.25, 0.75, 0.25, 0.75, 0.25, 0.75, 0.25, 0.75, 0.25, 0.75, 0.25, 0.75, 0.25, 0.75, 0.25, 0.75, 0.25, 0.75, 0.25, 0.75, 0.25, 0.75, 0.25, 0.75, 0.25, 0.75, 0.25, 0.75, 0.25, 0.75, 0.25, 0.75, 0.25, 0.75, 0.25, 0.75, 0.25, 0.75, 0.25, 0.75, 0.25, 0.75, 0.25, 0.75, 0.25, 0.75, 0.25, 0.75, 0.25, 0.75, 0.25, 0.75, 0.25, 0.75, 0.25, 0.75, 0.25, 0.75, 0.25, 0.75, 0.25, 0.75, 0.25, 0.75, 0.25, 0.75, 0.25, 0.75, 0.25, 0.75, 0.25, 0.75, 0.25, 0.75, 0.25, 0.75, 0.25, 0.75, 0.25, 0.75, 0.25, 0.75, 0.25, 0.75, 0.25, 0.75, 0.25, 0.75, 0.25, 0.75, 0.25, 0.75, 0.25, 0.75, 0.25, 0.75, 0.25, 0.75, 0.25, 0.75, 0.25, 0.75, 0.25, 0.75, 0.25, 0.75, 0.25, 0.75, 0.25, 0.75, 0.25, 0.75, 0.25, 0.75, 0.25, 0.75, 0.25, 0.75, 0.25, 0.75, 0.25, 0.75, 0.25, 0.75, 0.25, 0.75, 0.25, 0.75, 0.25, 0.75, 0.25, 0.75, 0.25, 0.75, 0.25, 0.75, 0.25, 0.75, 0.25, 0.75, 0.25, 0.75, 0.25, 0.75, 0.25, 0.75, 0.25, 0.75, 0.25, 0.75, 0.25, 0.75, 0.25, 0.75, 0.25, 0.75, 0.25, 0.75, 0.25, 0.75, 0.25, 0.75, 0.25, 0.75, 0.25, 0.75, 0.25, 0.75, 0.25, 0.75, 0.25, 0.75, 0.25, 0.75, 0.25, 0.75, 0.25, 0.75, 0.25, 0.75, 0.25, 0.75, 0.25, 0.75, 0.25, 0.75, 0.25, 0.75, 0.25, 0.75, 0.25, 0.75, 0.25, 0.75, 0.25, 0.75, 0.25, 0.75, 0.25, 0.75, 0.25, 0.75, 0.25, 0.75, 0.25, 0.75, 0.25, 0.75, 0.25, 0.75, 0.25, 0.75, 0.25, 0.75, 0.25, 0.75, 0.25, 0.75, 0.25, 0.75, 0.25, 0.75, 0.25, 0.75, 0.25, 0.75, 0.25, 0.75, 0.25, 0.75, 0.25, 0.75, 0.25, 0.75, 0.25, 0.75, 0.25, 0.75, 0.25, 0.75, 0.25, 0.75, 0.25, 0.75, 0.25, 0.75, 0.25, 0.75, 0.25, 0.75, 0.25, 0.75, 0.25, 0.75, 0.25, 0.75, 0.25, 0.75, 0.25, 0.75, 0.25, 0.75, 0.25, 0.75, 0.25, 0.75, 0.25, 0.75, 0.25, 0.75, 0.25, 0.75, 0.25, 0.75, 0.25, 0.75, 0.25, 0.75, 0.25, 0.75, 0.25, 0.75, 0.25, 0.75, 0.25, 0.75, 0.25, 0.75, 0.25, 0.75, 0.25, 0.75, 0.25, 0.75, 0.25, 0.75, 0.25, 0.75, 0.25, 0.75, 0.25, 0.75, 0.25, 0.75, 0.25, 0.75, 0.25, 0.75, 0.25, 0.75, 0.25, 0.75, 0.25, 0.75, 0.25, 0.75, 0.25, 0.75, 0.25, 0.75, 0.25, 0.75, 0.25, 0.75, 0.25, 0.75, 0.25, 0.75, 0.25, 0.75, 0.25, 0.75, 0.25, 0.75, 0.25, 0.75, 0.25, 0.75, 0.25, 0.75, 0.25, 0.75, 0.25, 0.75, 0.25, 0.75, 0.25, 0.75, 0.25, 0.75, 0.25, 0.75, 0.25, 0.75, 0.25, 0.75, 0.25, 0.75, 0.25, 0.75, 0.25, 0.75, 0.25, 0.75, 0.25, 0.75, 0.25, 0.75, 0.25, 0.75, 0.25, 0.75, 0.25, 0.75, 0.25, 0.75, 0.25, 0.75, 0.25, 0.75, 0.25, 0.75, 0.25, 0.75, 0.25, 0.75, 0.25, 0.75, 0.25, 0.75, 0.25, 0.75, 0.25, 0.75, 0.25, 0.75, 0.25, 0.75, 0.25, 0.75, 0.25, 0.75, 0.25, 0.75, 0.25, 0.75, 0.25, 0.75, 0.25, 0.75, 0.25, 0.75, 0.25, 0.75, 0.25, 0.75, 0.25, 0.75, 0.25, 0.75, 0.25, 0.75, 0.25, 0.75, 0.25, 0.75, 0.25, 0.75, 0.25, 0.75, 0.25, 0.75, 0.25, 0.75, 0.25, 0.75, 0.25, 0.75, 0.25, 0.75, 0.25, 0.75, 0.25, 0.75, 0.25, 0.75, 0.25, 0.75, 0.25, 0.75, 0.25, 0.75, 0.25, 0.75])
me_coniferb.use_remesh_preserve_volume = False
me_coniferb.use_remesh_preserve_attributes = False
me_coniferb.use_mirror_vertex_groups = False
me_coniferb.update()

# ---- objects
ob_hemi = bpy.data.objects.new('Hemi', light_hemi)
ob_coniferb = bpy.data.objects.new('coniferB', me_coniferb)

# ---- transforms, parenting, visibility, modifiers, constraints
ob_hemi.location = (0.0, -71.32, 24.39)
ob_hemi.rotation_euler = (-0.5875, 1.322, -8.437)
ob_hemi.lineart.crease_threshold = 0.0
ob_coniferb.location = (25.0, 0.0, 1.0)
ob_coniferb.lineart.crease_threshold = 0.0

# ---- collection membership
col_collection_1.objects.link(ob_hemi)
col_collection_1.objects.link(ob_coniferb)

# ---- scene / render settings (as saved in the file)
scene.frame_start = 1; scene.frame_end = 25; scene.frame_set(1)
scene.render.engine = 'BLENDER_EEVEE_NEXT'
scene.render.resolution_percentage = 50
scene.render.dither_intensity = 0.0
scene.cycles.use_denoising = False
scene.cycles.samples = 10
scene.cycles.sampling_pattern = 'TABULATED_SOBOL'
scene.cycles.light_sampling_threshold = 0.0
scene.cycles.use_adaptive_sampling = False
scene.cycles.use_light_tree = False
scene.cycles.blur_glossy = 0.0
scene.cycles.pixel_filter_type = 'GAUSSIAN'
scene.cycles.sample_clamp_indirect = 0.0
scene.view_settings.view_transform = 'Standard'
bpy.context.view_layer.update()

# ---- added for rendering (the .blend has no active camera): camera
cam_auto = bpy.data.cameras.new('AutoCamera')
cam_auto.lens = 50.0
cam_auto.sensor_width = 36.0
cam_auto.clip_end = 1000.0
ob_auto_camera = bpy.data.objects.new('AutoCamera', cam_auto)
scene.collection.objects.link(ob_auto_camera)
ob_auto_camera.location = (39.9007, -48.7409, 46.7034)
ob_auto_camera.rotation_euler = (1.09748, -7.21219e-08, 0.694738)
scene.camera = ob_auto_camera
bpy.context.view_layer.update()
